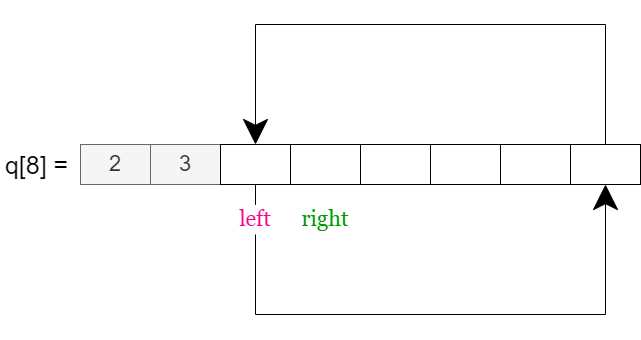

The diagram above was exported from draw.io. Its source (the exported page's mxGraphModel, read from the mxfile embedded in the PNG):
<mxGraphModel dx="1422" dy="865" grid="1" gridSize="10" guides="1" tooltips="1" connect="1" arrows="1" fold="1" page="1" pageScale="1" pageWidth="3300" pageHeight="4681" math="0" shadow="0">
  <root>
    <mxCell id="0" />
    <mxCell id="1" parent="0" />
    <mxCell id="Tk7DLblClEebsneFZgkQ-12" style="edgeStyle=orthogonalEdgeStyle;rounded=0;orthogonalLoop=1;jettySize=auto;html=1;entryX=0.5;entryY=0;entryDx=0;entryDy=0;fontFamily=Georgia;fontSize=22;fontColor=#009900;endSize=23;" edge="1" parent="1" source="Tk7DLblClEebsneFZgkQ-7" target="Tk7DLblClEebsneFZgkQ-4">
      <mxGeometry relative="1" as="geometry">
        <Array as="points">
          <mxPoint x="965" y="210" />
          <mxPoint x="615" y="210" />
        </Array>
      </mxGeometry>
    </mxCell>
    <mxCell id="Tk7DLblClEebsneFZgkQ-14" style="edgeStyle=orthogonalEdgeStyle;rounded=0;orthogonalLoop=1;jettySize=auto;html=1;fontFamily=Georgia;fontSize=22;fontColor=#009900;endSize=23;startArrow=none;" edge="1" parent="1" source="Tk7DLblClEebsneFZgkQ-10" target="Tk7DLblClEebsneFZgkQ-7">
      <mxGeometry relative="1" as="geometry">
        <Array as="points">
          <mxPoint x="615" y="500" />
          <mxPoint x="965" y="500" />
        </Array>
      </mxGeometry>
    </mxCell>
    <mxCell id="Tk7DLblClEebsneFZgkQ-1" value="2" style="rounded=0;whiteSpace=wrap;html=1;fillColor=#f5f5f5;fontColor=#333333;strokeColor=#666666;fontSize=22;" vertex="1" parent="1">
      <mxGeometry x="440" y="330" width="70" height="40" as="geometry" />
    </mxCell>
    <mxCell id="Tk7DLblClEebsneFZgkQ-2" value="3" style="rounded=0;whiteSpace=wrap;html=1;fillColor=#f5f5f5;fontColor=#333333;strokeColor=#666666;fontSize=22;" vertex="1" parent="1">
      <mxGeometry x="510" y="330" width="70" height="40" as="geometry" />
    </mxCell>
    <mxCell id="Tk7DLblClEebsneFZgkQ-3" value="" style="rounded=0;whiteSpace=wrap;html=1;fontColor=#3333FF;fontSize=19;" vertex="1" parent="1">
      <mxGeometry x="650" y="330" width="70" height="40" as="geometry" />
    </mxCell>
    <mxCell id="Tk7DLblClEebsneFZgkQ-4" value="" style="rounded=0;whiteSpace=wrap;html=1;fontColor=#3333FF;fontSize=19;" vertex="1" parent="1">
      <mxGeometry x="580" y="330" width="70" height="40" as="geometry" />
    </mxCell>
    <mxCell id="Tk7DLblClEebsneFZgkQ-5" value="" style="rounded=0;whiteSpace=wrap;html=1;fontColor=#3333FF;fontSize=19;" vertex="1" parent="1">
      <mxGeometry x="790" y="330" width="70" height="40" as="geometry" />
    </mxCell>
    <mxCell id="Tk7DLblClEebsneFZgkQ-6" value="" style="rounded=0;whiteSpace=wrap;html=1;fontColor=#3333FF;fontSize=19;" vertex="1" parent="1">
      <mxGeometry x="720" y="330" width="70" height="40" as="geometry" />
    </mxCell>
    <mxCell id="Tk7DLblClEebsneFZgkQ-7" value="" style="rounded=0;whiteSpace=wrap;html=1;fontColor=#3333FF;fontSize=19;" vertex="1" parent="1">
      <mxGeometry x="930" y="330" width="70" height="40" as="geometry" />
    </mxCell>
    <mxCell id="Tk7DLblClEebsneFZgkQ-8" value="" style="rounded=0;whiteSpace=wrap;html=1;fontColor=#3333FF;fontSize=19;" vertex="1" parent="1">
      <mxGeometry x="860" y="330" width="70" height="40" as="geometry" />
    </mxCell>
    <mxCell id="Tk7DLblClEebsneFZgkQ-9" value="&lt;font style=&quot;font-size: 25px;&quot; color=&quot;#000000&quot;&gt;q[8] =&amp;nbsp;&lt;/font&gt;" style="text;html=1;strokeColor=none;fillColor=none;align=center;verticalAlign=middle;whiteSpace=wrap;rounded=0;fontSize=19;fontColor=#3333FF;" vertex="1" parent="1">
      <mxGeometry x="360" y="327.5" width="80" height="45" as="geometry" />
    </mxCell>
    <mxCell id="Tk7DLblClEebsneFZgkQ-11" value="&lt;font face=&quot;Georgia&quot; style=&quot;font-size: 22px;&quot;&gt;right&lt;/font&gt;" style="text;html=1;strokeColor=none;fillColor=none;align=center;verticalAlign=middle;whiteSpace=wrap;rounded=0;fontSize=22;fontColor=#009900;" vertex="1" parent="1">
      <mxGeometry x="655" y="390" width="60" height="30" as="geometry" />
    </mxCell>
    <mxCell id="Tk7DLblClEebsneFZgkQ-10" value="&lt;font face=&quot;Georgia&quot; style=&quot;font-size: 22px;&quot;&gt;left&lt;/font&gt;" style="text;html=1;strokeColor=none;fillColor=none;align=center;verticalAlign=middle;whiteSpace=wrap;rounded=0;fontSize=22;fontColor=#FF0080;" vertex="1" parent="1">
      <mxGeometry x="585" y="390" width="60" height="30" as="geometry" />
    </mxCell>
    <mxCell id="Tk7DLblClEebsneFZgkQ-15" value="" style="edgeStyle=orthogonalEdgeStyle;rounded=0;orthogonalLoop=1;jettySize=auto;html=1;fontFamily=Georgia;fontSize=22;fontColor=#009900;endSize=23;endArrow=none;" edge="1" parent="1" source="Tk7DLblClEebsneFZgkQ-4" target="Tk7DLblClEebsneFZgkQ-10">
      <mxGeometry relative="1" as="geometry">
        <mxPoint x="615" y="370" as="sourcePoint" />
        <mxPoint x="965" y="370" as="targetPoint" />
        <Array as="points" />
      </mxGeometry>
    </mxCell>
  </root>
</mxGraphModel>